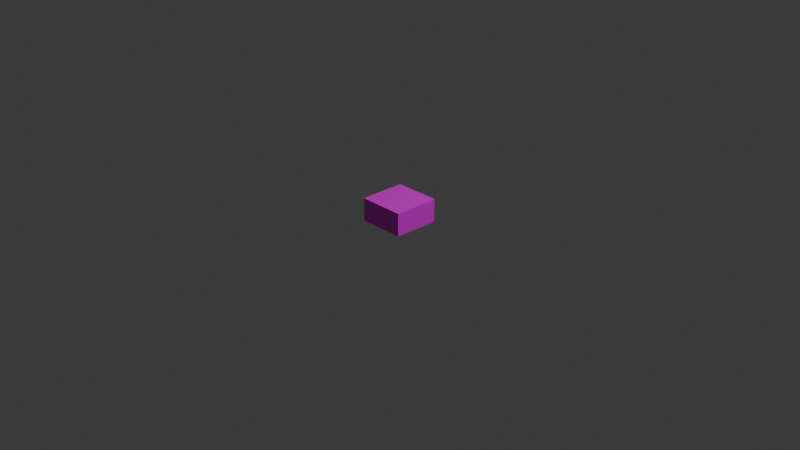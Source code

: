 # Source: Capacitor.blend  (saved by Blender 5.0.118; exported with 4.5.12 LTS)
import bpy
from mathutils import Matrix  # noqa: F401  (used for matrix-valued properties, if any)

bpy.ops.wm.read_factory_settings(use_empty=True)
scene = bpy.context.scene
scene.name = 'Scene'

# ---- collections
col_collection = bpy.data.collections.new('Collection'); scene.collection.children.link(col_collection)

# ---- images (referenced by path relative to the original .blend; pixels are not part of the script)
import os
ASSET_DIR = os.environ.get("B2B_ASSET_DIR", "")  # directory of the original .blend (textures are referenced by path, not embedded)
HERE = os.path.dirname(os.path.abspath(__file__))  # packed textures are extracted next to this script under _unpacked/

def load_image(name, relpath, width, height, colorspace="sRGB"):
    """Load a texture the original file referenced (path relative to the .blend, or extracted next to this script)."""
    p = next((c for c in (os.path.join(HERE, relpath), os.path.join(ASSET_DIR, relpath)) if relpath and os.path.exists(c)), "")
    if p:
        img = bpy.data.images.load(p, check_existing=True)
        img.name = name
    else:  # same state as the original file: an image datablock whose file is absent (Cycles renders it pink)
        img = bpy.data.images.new(name, width, height)
        img.source = "FILE"
        img.filepath = "//" + (relpath or name)
    img.colorspace_settings.name = colorspace
    return img
img_capacitortexture_png = load_image('CapacitorTexture.png', 'CapacitorTexture.png', 1024, 1024, 'sRGB')

# ---- materials (node trees are filled in below, after node groups)
mat_material = bpy.data.materials.new('Material')

# ---- material node trees
mat_material.use_nodes = True; mat_material.node_tree.nodes.clear()
_N = mat_material.node_tree.nodes; _L = mat_material.node_tree.links
n0 = _N.new('ShaderNodeBsdfPrincipled'); n0.name = 'Principled BSDF'; n0.location = (-200, 100)
n1 = _N.new('ShaderNodeOutputMaterial'); n1.name = 'Material Output'; n1.location = (200, 100)
n2 = _N.new('ShaderNodeTexImage'); n2.name = 'Image Texture'; n2.location = (-490, 80)
n2.image = img_capacitortexture_png
_L.new(n0.outputs[0], n1.inputs[0])
_L.new(n2.outputs[0], n0.inputs[0])
n1.is_active_output = True

# ---- world
world_world = bpy.data.worlds.new('World'); scene.world = world_world
world_world.use_nodes = True; world_world.node_tree.nodes.clear()
_N = world_world.node_tree.nodes; _L = world_world.node_tree.links
n0 = _N.new('ShaderNodeOutputWorld'); n0.name = 'World Output'; n0.location = (200, 100)
n1 = _N.new('ShaderNodeBackground'); n1.name = 'Background'; n1.location = (-200, 100)
n1.inputs[0].default_value = (0.05088, 0.05088, 0.05088, 1.0)
_L.new(n1.outputs[0], n0.inputs[0])
n0.is_active_output = True
world_world.color = (0.05088, 0.05088, 0.05088)
world_world.sun_shadow_jitter_overblur = 0.0

# ---- cameras
cam_camera = bpy.data.cameras.new('Camera')
cam_camera.clip_end = 100.0
cam_camera.ortho_scale = 7.314

# ---- lights
light_light = bpy.data.lights.new('Light', 'POINT')
light_light.energy = 1000.0
light_light.shadow_soft_size = 0.1

# ---- meshes
me_cube = bpy.data.meshes.new('Cube')
me_cube.from_pydata([(0.25, 0.25, 0.225), (0.25, 0.25, -0.025), (0.25, -0.25, 0.225), (0.25, -0.25, -0.025), (-0.25, 0.25, 0.225), (-0.25, 0.25, -0.025), (-0.25, -0.25, 0.225), (-0.25, -0.25, -0.025)], [], [(0, 4, 6, 2), (3, 2, 6, 7), (7, 6, 4, 5), (5, 1, 3, 7), (1, 0, 2, 3), (5, 4, 0, 1)])
_uv = me_cube.uv_layers.new(name='UVMap')
_uv.uv.foreach_set('vector', [0.4998, 0.0001706, 0.4998, 0.4998, 0.0001706, 0.4998, 0.0001706, 0.0001706, 0.5002, 0.0001706, 0.75, 0.0001706, 0.75, 0.4998, 0.5002, 0.4998, 0.5002, 0.4998, 0.75, 0.4998, 0.75, 0.0001706, 0.5002, 0.0001706, 0.4998, 0.9998, 0.4998, 0.5002, 0.0001706, 0.5002, 0.0001706, 0.9998, 0.5002, 0.5002, 0.75, 0.5002, 0.75, 0.9998, 0.5002, 0.9998, 0.5002, 0.9998, 0.75, 0.9998, 0.75, 0.5002, 0.5002, 0.5002])
_ca = me_cube.color_attributes.new('Attribute', 'BYTE_COLOR', 'CORNER')
_ca.data.foreach_set('color', [1.0, 1.0, 1.0, 1.0, 1.0, 1.0, 1.0, 1.0, 1.0, 1.0, 1.0, 1.0, 1.0, 1.0, 1.0, 1.0, 1.0, 1.0, 1.0, 1.0, 1.0, 1.0, 1.0, 1.0, 1.0, 1.0, 1.0, 1.0, 1.0, 1.0, 1.0, 1.0, 1.0, 1.0, 1.0, 1.0, 1.0, 1.0, 1.0, 1.0, 1.0, 1.0, 1.0, 1.0, 1.0, 1.0, 1.0, 1.0, 1.0, 1.0, 1.0, 1.0, 1.0, 1.0, 1.0, 1.0, 1.0, 1.0, 1.0, 1.0, 1.0, 1.0, 1.0, 1.0, 1.0, 1.0, 1.0, 1.0, 1.0, 1.0, 1.0, 1.0, 1.0, 1.0, 1.0, 1.0, 1.0, 1.0, 1.0, 1.0, 1.0, 1.0, 1.0, 1.0, 1.0, 1.0, 1.0, 1.0, 1.0, 1.0, 1.0, 1.0, 1.0, 1.0, 1.0, 1.0])
me_cube.materials.append(mat_material)
me_cube.use_mirror_vertex_groups = False
me_cube.update()

# ---- objects
ob_capacitor = bpy.data.objects.new('Capacitor', me_cube)
ob_light = bpy.data.objects.new('Light', light_light)
ob_camera = bpy.data.objects.new('Camera', cam_camera)

# ---- transforms, parenting, visibility, modifiers, constraints
ob_capacitor.location = (0.0, 0.0, 0.0)
ob_capacitor.lock_rotations_4d = False
ob_capacitor.empty_display_type = 'ARROWS'
ob_capacitor.lineart.crease_threshold = 0.0
ob_light.location = (4.076, 1.005, 5.904)
ob_light.rotation_euler = (0.6503, 0.05522, 1.866)
ob_light.lock_rotations_4d = False
ob_light.empty_display_type = 'ARROWS'
ob_light.color = (0.0, 0.0, 0.0, 0.0)
ob_light.lineart.crease_threshold = 0.0
ob_camera.location = (7.359, -6.926, 4.958)
ob_camera.rotation_euler = (1.109, 0.0, 0.8149)
ob_camera.lock_rotations_4d = False
ob_camera.empty_display_type = 'ARROWS'
ob_camera.color = (0.0, 0.0, 0.0, 0.0)
ob_camera.display_type = 'WIRE'
ob_camera.lineart.crease_threshold = 0.0

# ---- collection membership
col_collection.objects.link(ob_capacitor)
col_collection.objects.link(ob_light)
col_collection.objects.link(ob_camera)

# ---- scene / render settings (as saved in the file)
scene.camera = ob_camera
scene.frame_start = 1; scene.frame_end = 250; scene.frame_set(1)
scene.render.engine = 'CYCLES'
scene.render.bake_bias = 0.0
scene.render.bake_samples = 0
scene.cycles.sampling_pattern = 'TABULATED_SOBOL'
scene.eevee.use_volume_custom_range = False
bpy.context.view_layer.update()
